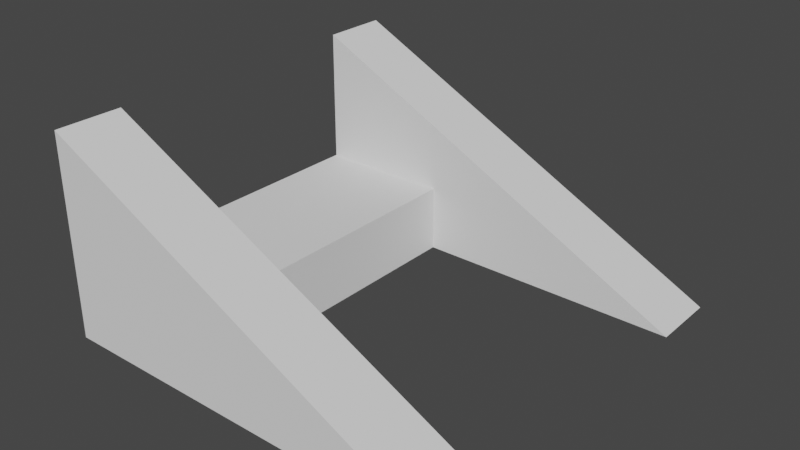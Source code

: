 # Source: SM_PathStairsTop.blend  (saved by Blender 2.82.7; exported with 4.5.12 LTS)
import bpy
from mathutils import Matrix  # noqa: F401  (used for matrix-valued properties, if any)

bpy.ops.wm.read_factory_settings(use_empty=True)
scene = bpy.context.scene
scene.name = 'Scene'

# ---- collections
col_collection = bpy.data.collections.new('Collection'); scene.collection.children.link(col_collection)

# ---- node groups
ng_auto_smooth = bpy.data.node_groups.new('Auto Smooth', 'GeometryNodeTree')
_s = ng_auto_smooth.interface.new_socket(name='Geometry', in_out='OUTPUT', socket_type='NodeSocketGeometry')
_s = ng_auto_smooth.interface.new_socket(name='Geometry', in_out='INPUT', socket_type='NodeSocketGeometry')
_s = ng_auto_smooth.interface.new_socket(name='Angle', in_out='INPUT', socket_type='NodeSocketFloat')
_s.subtype = 'ANGLE'
_s.min_value = 0.0
_s.max_value = 3.142
ng_auto_smooth.is_modifier = True
_N = ng_auto_smooth.nodes; _L = ng_auto_smooth.links
n0 = _N.new('NodeGroupOutput'); n0.name = 'Group Output'; n0.location = (480, -100)
n1 = _N.new('NodeGroupInput'); n1.name = 'Group Input'; n1.location = (-420, -300)
n2 = _N.new('NodeGroupInput'); n2.name = 'Group Input.001'; n2.location = (-60, -100)
n3 = _N.new('GeometryNodeSetShadeSmooth'); n3.name = 'Set Shade Smooth'; n3.location = (120, -100)
n3.domain = 'EDGE'
n4 = _N.new('GeometryNodeSetShadeSmooth'); n4.name = 'Set Shade Smooth.001'; n4.location = (300, -100)
n5 = _N.new('GeometryNodeInputMeshEdgeAngle'); n5.name = 'Edge Angle'; n5.location = (-420, -220)
n6 = _N.new('GeometryNodeInputEdgeSmooth'); n6.name = 'Is Edge Smooth'; n6.location = (-60, -160)
n7 = _N.new('GeometryNodeInputShadeSmooth'); n7.name = 'Is Face Smooth'; n7.location = (-240, -340)
n8 = _N.new('FunctionNodeBooleanMath'); n8.name = 'Boolean Math'; n8.location = (-60, -220)
n9 = _N.new('FunctionNodeCompare'); n9.name = 'Compare'; n9.location = (-240, -180)
n9.operation = 'LESS_EQUAL'
_L.new(n5.outputs[0], n9.inputs[0])
_L.new(n4.outputs[0], n0.inputs[0])
_L.new(n1.outputs[1], n9.inputs[1])
_L.new(n9.outputs[0], n8.inputs[0])
_L.new(n7.outputs[0], n8.inputs[1])
_L.new(n2.outputs[0], n3.inputs[0])
_L.new(n6.outputs[0], n3.inputs[1])
_L.new(n3.outputs[0], n4.inputs[0])
_L.new(n8.outputs[0], n3.inputs[2])
n0.is_active_output = True

# ---- world
world_world = bpy.data.worlds.new('World'); scene.world = world_world
world_world.use_nodes = True; world_world.node_tree.nodes.clear()
_N = world_world.node_tree.nodes; _L = world_world.node_tree.links
n0 = _N.new('ShaderNodeOutputWorld'); n0.name = 'World Output'; n0.location = (300, 300)
n1 = _N.new('ShaderNodeBackground'); n1.name = 'Background'; n1.location = (10, 300)
n1.inputs[0].default_value = (0.05088, 0.05088, 0.05088, 1.0)
_L.new(n1.outputs[0], n0.inputs[0])
n0.is_active_output = True
world_world.color = (0.05088, 0.05088, 0.05088)
world_world.use_sun_shadow = False
world_world.sun_shadow_jitter_overblur = 0.0

# ---- meshes
me_circle = bpy.data.meshes.new('Circle')
me_circle.from_pydata([(-5.0, 0.5, -2.25), (-5.0, -0.5, -2.25), (-5.0, 0.75, -2.5), (-5.0, 0.5, -1.75), (-5.0, 0.75, -1.75), (-5.0, -0.75, -2.5), (-5.0, -0.5, -1.75), (-5.0, -0.75, -1.75), (-4.5, 0.5, -2.5), (-3.5, -0.5, -2.5), (-4.5, -0.5, -2.5), (-3.5, 0.5, -2.5), (-3.5, -0.75, -2.5), (-3.5, 0.75, -2.5), (-4.5, -0.5, -2.25), (-4.5, 0.5, -2.25)], [], [(0, 1, 14, 15), (9, 6, 7, 12), (10, 9, 12, 5, 2, 13, 11, 8), (13, 4, 3, 11), (2, 4, 13), (5, 12, 7), (2, 5, 7, 6, 1, 0, 3, 4), (11, 3, 0, 15, 8), (9, 10, 14, 1, 6), (8, 15, 14, 10)])
_uv = me_circle.uv_layers.new(name='UVMap')
_uv.uv.foreach_set('vector', [0.3102, 0.9305, 0.0001726, 0.9305, 0.0001726, 0.7755, 0.3102, 0.7755, 0.791, 0.9998, 0.5585, 0.5348, 0.6278, 0.5002, 0.8603, 0.9652, 0.07767, 0.3877, 0.07767, 0.6977, 0.0001726, 0.6977, 0.000173, 0.2327, 0.4652, 0.2327, 0.4652, 0.6977, 0.3877, 0.6977, 0.3877, 0.3877, 0.8603, 0.03483, 0.6278, 0.4998, 0.5585, 0.4652, 0.791, 0.0001726, 0.8603, 0.4998, 0.6278, 0.4998, 0.8603, 0.03483, 0.8603, 0.5002, 0.8603, 0.9652, 0.6278, 0.5002, 0.4652, 0.2327, 0.000173, 0.2327, 0.000173, 0.0001727, 0.07767, 0.0001726, 0.07767, 0.1552, 0.3877, 0.1552, 0.3877, 0.0001729, 0.4652, 0.0001728, 0.791, 0.0001726, 0.5585, 0.4652, 0.4655, 0.3412, 0.5895, 0.2482, 0.543, 0.1862, 0.791, 0.9998, 0.543, 0.8138, 0.5895, 0.7518, 0.4655, 0.6588, 0.5585, 0.5348, 0.3102, 0.698, 0.3102, 0.7755, 0.0001726, 0.7755, 0.0001726, 0.698])
me_circle.use_remesh_fix_poles = True
me_circle.use_remesh_preserve_attributes = False
me_circle.use_mirror_vertex_groups = False
me_circle.update()

# ---- objects
ob_circle = bpy.data.objects.new('Circle', me_circle)

# ---- transforms, parenting, visibility, modifiers, constraints
ob_circle.location = (0.0, 0.0, 0.0)
ob_circle.scale = (2.0, 2.0, 2.0)
ob_circle.lineart.crease_threshold = 0.0
_m = ob_circle.modifiers.new('Auto Smooth', 'NODES')
_m.node_group = ng_auto_smooth
_gi = [s.identifier for s in ng_auto_smooth.interface.items_tree if s.item_type == 'SOCKET' and s.in_out == 'INPUT']
_m[_gi[1]] = 0.5236  # Angle

# ---- collection membership
col_collection.objects.link(ob_circle)

# ---- scene / render settings (as saved in the file)
scene.frame_start = 1; scene.frame_end = 250; scene.frame_set(1)
scene.render.engine = 'BLENDER_EEVEE_NEXT'
scene.cycles.use_denoising = False
scene.cycles.samples = 128
scene.cycles.sampling_pattern = 'TABULATED_SOBOL'
scene.cycles.use_adaptive_sampling = False
scene.cycles.use_light_tree = False
scene.view_settings.view_transform = 'Filmic'
bpy.context.view_layer.update()

# ---- added for rendering (the .blend has no active camera and no usable light): camera, sun
cam_auto = bpy.data.cameras.new('AutoCamera')
cam_auto.lens = 50.0
cam_auto.sensor_width = 36.0
cam_auto.clip_end = 1000.0
ob_auto_camera = bpy.data.objects.new('AutoCamera', cam_auto)
scene.collection.objects.link(ob_auto_camera)
ob_auto_camera.location = (-4.33649, -4.99621, -0.919191)
ob_auto_camera.rotation_euler = (1.09748, -7.21219e-08, 0.694738)
scene.camera = ob_auto_camera
light_auto_sun = bpy.data.lights.new('AutoSun', 'SUN')
light_auto_sun.energy = 3.0
light_auto_sun.angle = 0.0523599
ob_auto_sun = bpy.data.objects.new('AutoSun', light_auto_sun)
scene.collection.objects.link(ob_auto_sun)
ob_auto_sun.rotation_euler = (0.872665, 0.174533, 0.523599)
bpy.context.view_layer.update()
